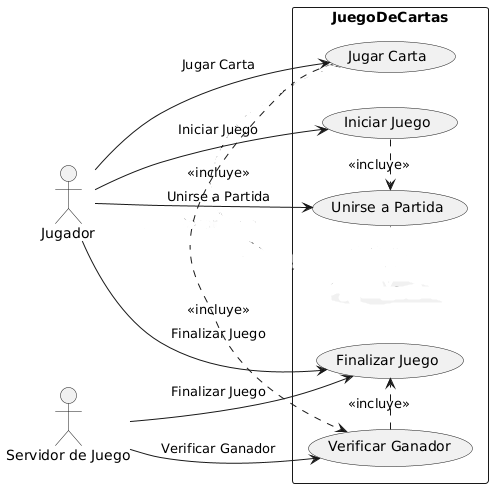

The diagram above was rendered by PlantUML. Its source (embedded in the PNG):
@startuml
left to right direction
skinparam packageStyle rectangle

actor Jugador
actor "Servidor de Juego" as Servidor

rectangle JuegoDeCartas {
    usecase "Iniciar Juego" as UC1
    usecase "Unirse a Partida" as UC2
    usecase "Robar Carta" as UC3
    usecase "Jugar Carta" as UC4
    usecase "Verificar Ganador" as UC5
    usecase "Finalizar Juego" as UC6
}

Jugador --> UC2: "Unirse a Partida"
Jugador --> UC3: "Robar Carta"
Jugador --> UC4: "Jugar Carta"
Jugador --> UC1: "Iniciar Juego"
Jugador --> UC6: "Finalizar Juego"

Servidor --> UC5: "Verificar Ganador"
Servidor --> UC6: "Finalizar Juego"

UC1 .> UC2 : "<<incluye>>"
UC2 .> UC3 : "<<incluye>>"
UC3 .> UC4 : "<<incluye>>"
UC4 .> UC5 : "<<incluye>>"
UC5 .> UC6 : "<<incluye>>"
@enduml